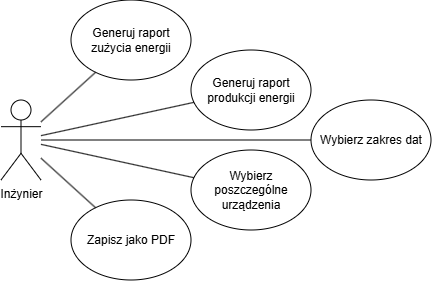

The diagram above was exported from draw.io. Its source (the exported page's mxGraphModel, read from the mxfile embedded in the PNG):
<mxGraphModel dx="595" dy="681" grid="1" gridSize="10" guides="1" tooltips="1" connect="1" arrows="1" fold="1" page="1" pageScale="1" pageWidth="827" pageHeight="1169" math="0" shadow="0">
  <root>
    <mxCell id="0" />
    <mxCell id="1" parent="0" />
    <mxCell id="zbnPqQaJZKlEuAxbgMDm-1" parent="1" style="shape=umlActor;verticalLabelPosition=bottom;verticalAlign=top;html=1;outlineConnect=0;" value="Inżynier" vertex="1">
      <mxGeometry height="80" width="40" x="160" y="400" as="geometry" />
    </mxCell>
    <mxCell id="zbnPqQaJZKlEuAxbgMDm-6" parent="1" style="ellipse;whiteSpace=wrap;html=1;" value="Generuj raport produkcji energii" vertex="1">
      <mxGeometry height="80" width="120" x="350" y="350" as="geometry" />
    </mxCell>
    <mxCell id="zbnPqQaJZKlEuAxbgMDm-7" parent="1" style="ellipse;whiteSpace=wrap;html=1;" value="Generuj raport zużycia energii" vertex="1">
      <mxGeometry height="80" width="120" x="230" y="300" as="geometry" />
    </mxCell>
    <mxCell id="zbnPqQaJZKlEuAxbgMDm-9" parent="1" style="ellipse;whiteSpace=wrap;html=1;" value="Zapisz jako PDF" vertex="1">
      <mxGeometry height="80" width="120" x="230" y="500" as="geometry" />
    </mxCell>
    <mxCell id="zbnPqQaJZKlEuAxbgMDm-11" parent="1" style="ellipse;whiteSpace=wrap;html=1;" value="Wybierz poszczególne urządzenia" vertex="1">
      <mxGeometry height="80" width="120" x="350" y="450" as="geometry" />
    </mxCell>
    <mxCell id="zbnPqQaJZKlEuAxbgMDm-12" parent="1" style="ellipse;whiteSpace=wrap;html=1;" value="Wybierz zakres dat" vertex="1">
      <mxGeometry height="80" width="120" x="470" y="400" as="geometry" />
    </mxCell>
    <mxCell id="zbnPqQaJZKlEuAxbgMDm-13" edge="1" parent="1" source="zbnPqQaJZKlEuAxbgMDm-1" style="endArrow=none;html=1;rounded=0;" target="zbnPqQaJZKlEuAxbgMDm-7" value="">
      <mxGeometry height="50" relative="1" width="50" as="geometry">
        <mxPoint x="250" y="480" as="sourcePoint" />
        <mxPoint x="300" y="430" as="targetPoint" />
      </mxGeometry>
    </mxCell>
    <mxCell id="zbnPqQaJZKlEuAxbgMDm-14" edge="1" parent="1" source="zbnPqQaJZKlEuAxbgMDm-1" style="endArrow=none;html=1;rounded=0;" target="zbnPqQaJZKlEuAxbgMDm-6" value="">
      <mxGeometry height="50" relative="1" width="50" as="geometry">
        <mxPoint x="230" y="480" as="sourcePoint" />
        <mxPoint x="230" y="400" as="targetPoint" />
      </mxGeometry>
    </mxCell>
    <mxCell id="zbnPqQaJZKlEuAxbgMDm-16" edge="1" parent="1" source="zbnPqQaJZKlEuAxbgMDm-12" style="endArrow=none;html=1;rounded=0;" target="zbnPqQaJZKlEuAxbgMDm-1" value="">
      <mxGeometry height="50" relative="1" width="50" as="geometry">
        <mxPoint x="250" y="510" as="sourcePoint" />
        <mxPoint x="250" y="430" as="targetPoint" />
      </mxGeometry>
    </mxCell>
    <mxCell id="zbnPqQaJZKlEuAxbgMDm-17" edge="1" parent="1" source="zbnPqQaJZKlEuAxbgMDm-11" style="endArrow=none;html=1;rounded=0;" target="zbnPqQaJZKlEuAxbgMDm-1" value="">
      <mxGeometry height="50" relative="1" width="50" as="geometry">
        <mxPoint x="250" y="560" as="sourcePoint" />
        <mxPoint x="250" y="480" as="targetPoint" />
      </mxGeometry>
    </mxCell>
    <mxCell id="zbnPqQaJZKlEuAxbgMDm-18" edge="1" parent="1" source="zbnPqQaJZKlEuAxbgMDm-9" style="endArrow=none;html=1;rounded=0;" target="zbnPqQaJZKlEuAxbgMDm-1" value="">
      <mxGeometry height="50" relative="1" width="50" as="geometry">
        <mxPoint x="200" y="600" as="sourcePoint" />
        <mxPoint x="200" y="520" as="targetPoint" />
      </mxGeometry>
    </mxCell>
  </root>
</mxGraphModel>